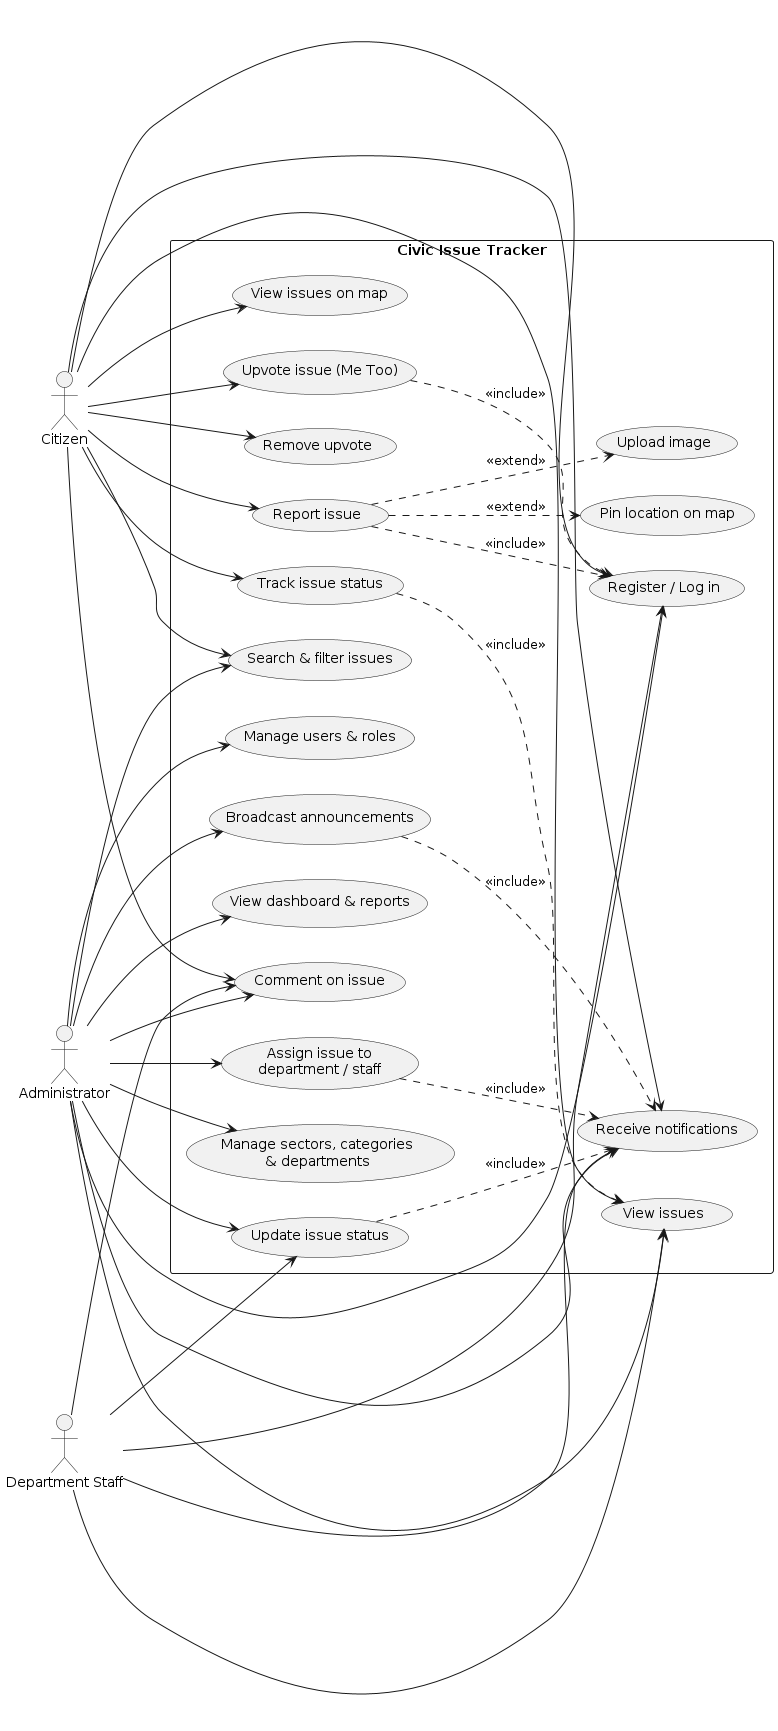

The diagram above was rendered by PlantUML. Its source (embedded in the PNG):
@startuml "Civic Issue Tracker - Use Case Diagram"
skinparam monochrome true
skinparam shadowing false
left to right direction

actor Citizen
actor Administrator
actor "Department Staff" as Staff

rectangle "Civic Issue Tracker" {
  usecase "Register / Log in" as UC_Auth
  usecase "Report issue" as UC_Report
  usecase "Upload image" as UC_Image
  usecase "Pin location on map" as UC_Pin
  usecase "View issues" as UC_View
  usecase "Search & filter issues" as UC_Search
  usecase "View issues on map" as UC_Map
  usecase "Upvote issue (Me Too)" as UC_Upvote
  usecase "Remove upvote" as UC_UnUpvote
  usecase "Track issue status" as UC_Track
  usecase "Receive notifications" as UC_Notify
  usecase "Comment on issue" as UC_Comment
  usecase "Update issue status" as UC_Status
  usecase "Assign issue to\ndepartment / staff" as UC_Assign
  usecase "Manage sectors, categories\n& departments" as UC_Catalog
  usecase "Manage users & roles" as UC_Users
  usecase "Broadcast announcements" as UC_Announce
  usecase "View dashboard & reports" as UC_Dash
}

Citizen --> UC_Auth
Citizen --> UC_Report
Citizen --> UC_View
Citizen --> UC_Search
Citizen --> UC_Map
Citizen --> UC_Upvote
Citizen --> UC_UnUpvote
Citizen --> UC_Track
Citizen --> UC_Notify
Citizen --> UC_Comment

Administrator --> UC_Auth
Administrator --> UC_View
Administrator --> UC_Search
Administrator --> UC_Status
Administrator --> UC_Assign
Administrator --> UC_Catalog
Administrator --> UC_Users
Administrator --> UC_Announce
Administrator --> UC_Dash
Administrator --> UC_Notify
Administrator --> UC_Comment

Staff --> UC_Auth
Staff --> UC_View
Staff --> UC_Status
Staff --> UC_Notify
Staff --> UC_Comment

UC_Report ..> UC_Image : <<extend>>
UC_Report ..> UC_Pin : <<extend>>
UC_Report ..> UC_Auth : <<include>>
UC_Upvote ..> UC_Auth : <<include>>
UC_Status ..> UC_Notify : <<include>>
UC_Assign ..> UC_Notify : <<include>>
UC_Track ..> UC_View : <<include>>
UC_Announce ..> UC_Notify : <<include>>
@enduml